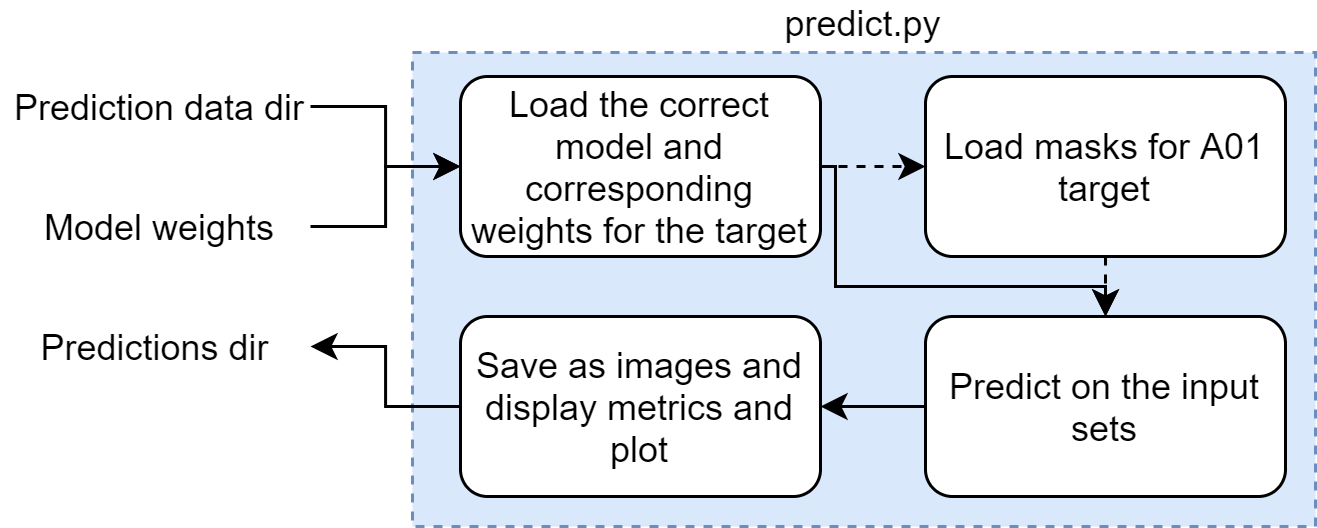

The diagram above was exported from draw.io. Its source (the exported page's mxGraphModel, read from the mxfile embedded in the PNG):
<mxGraphModel dx="593" dy="331" grid="1" gridSize="10" guides="1" tooltips="1" connect="1" arrows="1" fold="1" page="1" pageScale="1" pageWidth="850" pageHeight="1100" math="0" shadow="0">
  <root>
    <mxCell id="0" />
    <mxCell id="1" parent="0" />
    <mxCell id="XNx8sbvOoiA8Qyoa1Q8g-1" value="&lt;span&gt;predict.py&lt;br&gt;&lt;/span&gt;" style="rounded=0;whiteSpace=wrap;html=1;dashed=1;labelPosition=center;verticalLabelPosition=top;align=center;verticalAlign=bottom;fillColor=#dae8fc;strokeColor=#6c8ebf;" vertex="1" parent="1">
      <mxGeometry x="169" y="222" width="301" height="158" as="geometry" />
    </mxCell>
    <mxCell id="XNx8sbvOoiA8Qyoa1Q8g-2" style="edgeStyle=orthogonalEdgeStyle;rounded=0;orthogonalLoop=1;jettySize=auto;html=1;entryX=0;entryY=0.5;entryDx=0;entryDy=0;startArrow=none;startFill=0;endArrow=classic;endFill=1;" edge="1" parent="1" source="XNx8sbvOoiA8Qyoa1Q8g-3" target="XNx8sbvOoiA8Qyoa1Q8g-6">
      <mxGeometry relative="1" as="geometry" />
    </mxCell>
    <mxCell id="XNx8sbvOoiA8Qyoa1Q8g-3" value="Prediction data dir" style="text;html=1;strokeColor=none;fillColor=none;align=center;verticalAlign=middle;whiteSpace=wrap;rounded=0;" vertex="1" parent="1">
      <mxGeometry x="35" y="230" width="100" height="20" as="geometry" />
    </mxCell>
    <mxCell id="XNx8sbvOoiA8Qyoa1Q8g-4" value="Predictions dir" style="text;html=1;align=center;verticalAlign=middle;whiteSpace=wrap;rounded=0;" vertex="1" parent="1">
      <mxGeometry x="32" y="310" width="103" height="20" as="geometry" />
    </mxCell>
    <mxCell id="XNx8sbvOoiA8Qyoa1Q8g-12" style="edgeStyle=orthogonalEdgeStyle;rounded=0;orthogonalLoop=1;jettySize=auto;html=1;exitX=1;exitY=0.5;exitDx=0;exitDy=0;entryX=0;entryY=0.5;entryDx=0;entryDy=0;dashed=1;" edge="1" parent="1" source="XNx8sbvOoiA8Qyoa1Q8g-6" target="XNx8sbvOoiA8Qyoa1Q8g-11">
      <mxGeometry relative="1" as="geometry" />
    </mxCell>
    <mxCell id="XNx8sbvOoiA8Qyoa1Q8g-14" style="edgeStyle=orthogonalEdgeStyle;rounded=0;orthogonalLoop=1;jettySize=auto;html=1;entryX=0.5;entryY=0;entryDx=0;entryDy=0;" edge="1" parent="1" source="XNx8sbvOoiA8Qyoa1Q8g-6" target="XNx8sbvOoiA8Qyoa1Q8g-8">
      <mxGeometry relative="1" as="geometry">
        <Array as="points">
          <mxPoint x="310" y="260" />
          <mxPoint x="310" y="300" />
          <mxPoint x="400" y="300" />
        </Array>
      </mxGeometry>
    </mxCell>
    <mxCell id="XNx8sbvOoiA8Qyoa1Q8g-6" value="Load the correct model and corresponding weights for the target" style="rounded=1;whiteSpace=wrap;html=1;" vertex="1" parent="1">
      <mxGeometry x="185" y="230" width="120" height="60" as="geometry" />
    </mxCell>
    <mxCell id="XNx8sbvOoiA8Qyoa1Q8g-7" style="edgeStyle=orthogonalEdgeStyle;rounded=0;orthogonalLoop=1;jettySize=auto;html=1;exitX=0;exitY=0.5;exitDx=0;exitDy=0;entryX=1;entryY=0.5;entryDx=0;entryDy=0;startArrow=none;startFill=0;endArrow=classic;endFill=1;" edge="1" parent="1" source="XNx8sbvOoiA8Qyoa1Q8g-8" target="XNx8sbvOoiA8Qyoa1Q8g-10">
      <mxGeometry relative="1" as="geometry">
        <Array as="points">
          <mxPoint x="330" y="340" />
          <mxPoint x="330" y="340" />
        </Array>
      </mxGeometry>
    </mxCell>
    <mxCell id="XNx8sbvOoiA8Qyoa1Q8g-8" value="Predict on the input sets" style="rounded=1;whiteSpace=wrap;html=1;" vertex="1" parent="1">
      <mxGeometry x="340" y="310" width="120" height="60" as="geometry" />
    </mxCell>
    <mxCell id="XNx8sbvOoiA8Qyoa1Q8g-9" style="edgeStyle=orthogonalEdgeStyle;rounded=0;orthogonalLoop=1;jettySize=auto;html=1;exitX=0;exitY=0.5;exitDx=0;exitDy=0;entryX=1;entryY=0.5;entryDx=0;entryDy=0;" edge="1" parent="1" source="XNx8sbvOoiA8Qyoa1Q8g-10" target="XNx8sbvOoiA8Qyoa1Q8g-4">
      <mxGeometry relative="1" as="geometry" />
    </mxCell>
    <mxCell id="XNx8sbvOoiA8Qyoa1Q8g-10" value="Save as images and display metrics and plot" style="rounded=1;whiteSpace=wrap;html=1;" vertex="1" parent="1">
      <mxGeometry x="185" y="310" width="120" height="60" as="geometry" />
    </mxCell>
    <mxCell id="XNx8sbvOoiA8Qyoa1Q8g-13" style="edgeStyle=orthogonalEdgeStyle;rounded=0;orthogonalLoop=1;jettySize=auto;html=1;exitX=0.5;exitY=1;exitDx=0;exitDy=0;entryX=0.5;entryY=0;entryDx=0;entryDy=0;dashed=1;" edge="1" parent="1" source="XNx8sbvOoiA8Qyoa1Q8g-11" target="XNx8sbvOoiA8Qyoa1Q8g-8">
      <mxGeometry relative="1" as="geometry" />
    </mxCell>
    <mxCell id="XNx8sbvOoiA8Qyoa1Q8g-11" value="Load masks for A01 target" style="rounded=1;whiteSpace=wrap;html=1;" vertex="1" parent="1">
      <mxGeometry x="340" y="230" width="120" height="60" as="geometry" />
    </mxCell>
    <mxCell id="XNx8sbvOoiA8Qyoa1Q8g-16" style="edgeStyle=orthogonalEdgeStyle;rounded=0;orthogonalLoop=1;jettySize=auto;html=1;entryX=0;entryY=0.5;entryDx=0;entryDy=0;" edge="1" parent="1" source="XNx8sbvOoiA8Qyoa1Q8g-15" target="XNx8sbvOoiA8Qyoa1Q8g-6">
      <mxGeometry relative="1" as="geometry" />
    </mxCell>
    <mxCell id="XNx8sbvOoiA8Qyoa1Q8g-15" value="Model weights" style="text;html=1;strokeColor=none;fillColor=none;align=center;verticalAlign=middle;whiteSpace=wrap;rounded=0;" vertex="1" parent="1">
      <mxGeometry x="35" y="270" width="100" height="20" as="geometry" />
    </mxCell>
  </root>
</mxGraphModel>